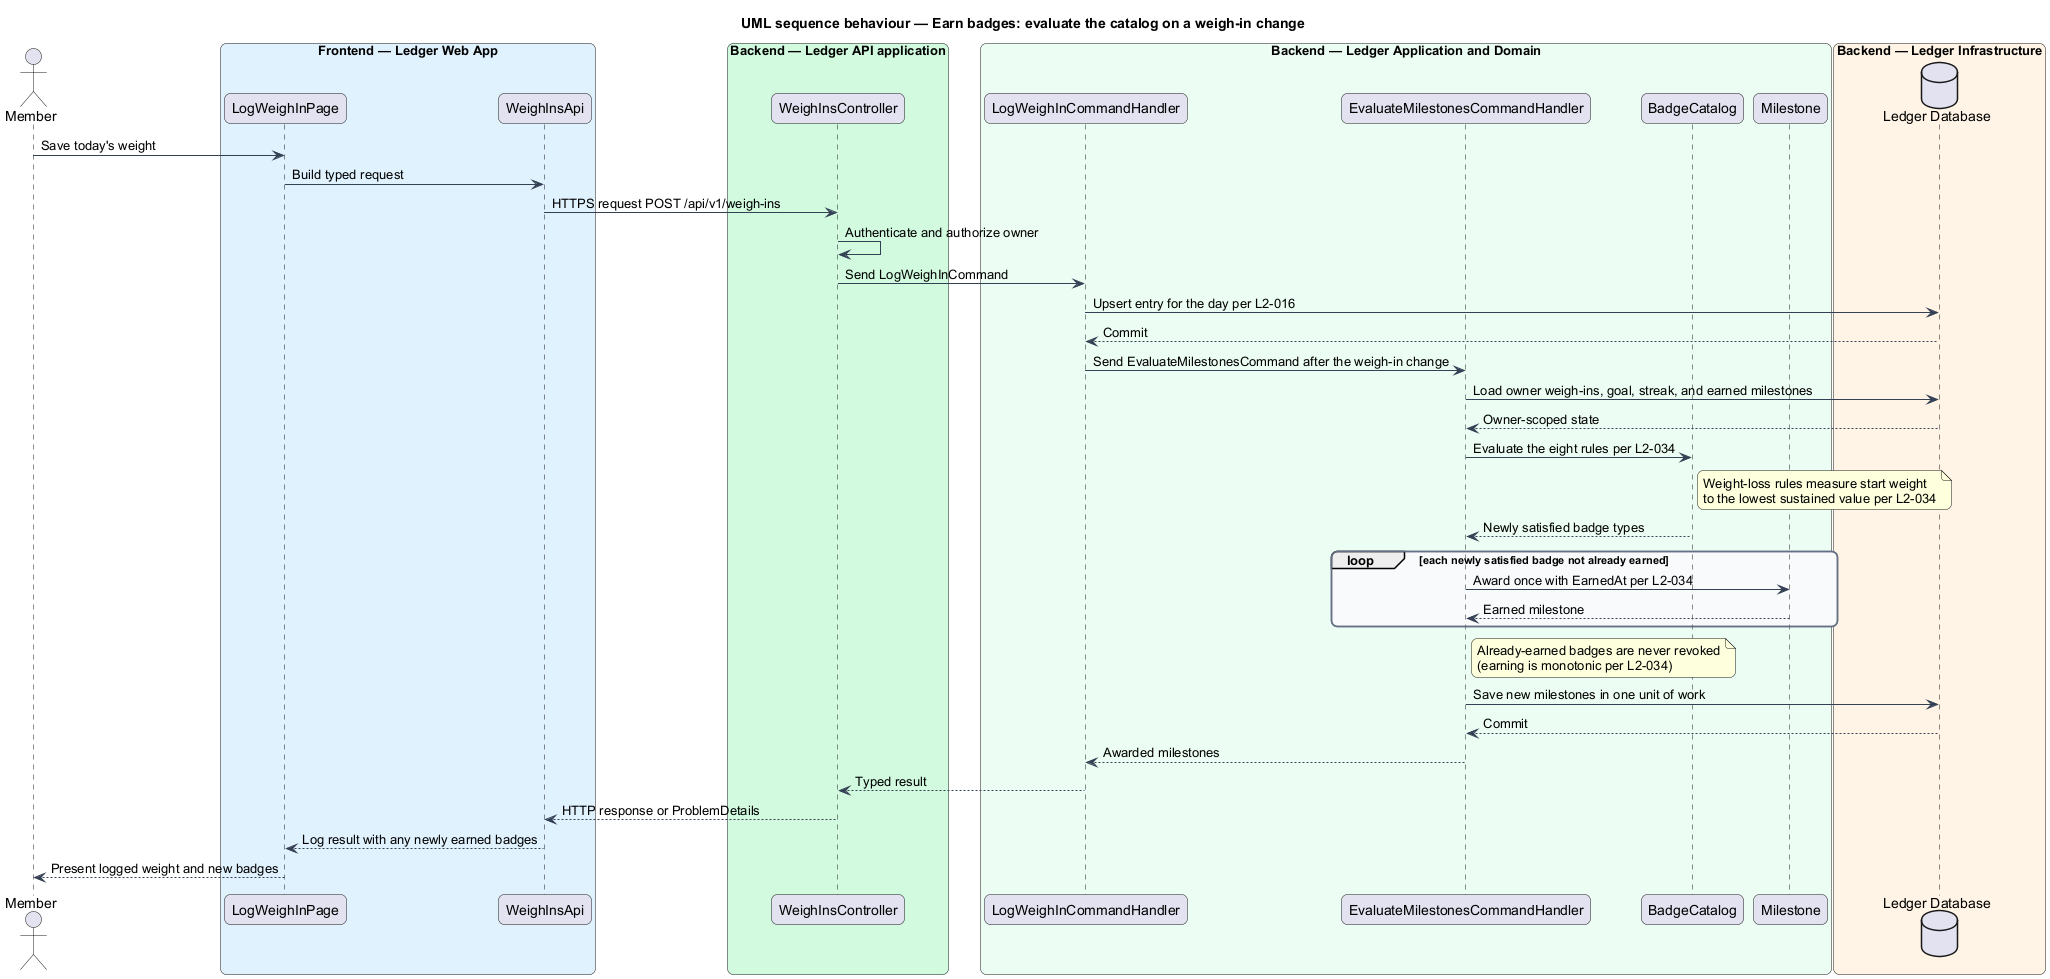

The diagram above was rendered by PlantUML. Its source (embedded in the PNG):
@startuml
title UML sequence behaviour — Earn badges: evaluate the catalog on a weigh-in change
skinparam backgroundColor #FFFFFF
skinparam shadowing false
skinparam roundcorner 12
skinparam defaultFontName Arial
skinparam ArrowColor #344054
skinparam rectangle {
  BorderColor #344054
  FontColor #101828
}
skinparam package {
  BorderColor #667085
  FontColor #101828
  BackgroundColor #F9FAFB
}
actor "Member" as actor
box "Frontend — Ledger Web App" #E0F2FE
  participant "LogWeighInPage" as page
  participant "WeighInsApi" as client
end box
box "Backend — Ledger API application" #D1FADF
  participant "WeighInsController" as controller
end box
box "Backend — Ledger Application and Domain" #ECFDF3
  participant "LogWeighInCommandHandler" as weighInHandler
  participant "EvaluateMilestonesCommandHandler" as handler
  participant "BadgeCatalog" as catalog
  participant "Milestone" as entity
end box
box "Backend — Ledger Infrastructure" #FFF4E5
  database "Ledger Database" as db
end box

actor -> page : Save today's weight
page -> client : Build typed request
client -> controller : HTTPS request POST /api/v1/weigh-ins
controller -> controller : Authenticate and authorize owner
controller -> weighInHandler : Send LogWeighInCommand
weighInHandler -> db : Upsert entry for the day per L2-016
db --> weighInHandler : Commit
weighInHandler -> handler : Send EvaluateMilestonesCommand after the weigh-in change
handler -> db : Load owner weigh-ins, goal, streak, and earned milestones
db --> handler : Owner-scoped state
handler -> catalog : Evaluate the eight rules per L2-034
note right of catalog
  Weight-loss rules measure start weight
  to the lowest sustained value per L2-034
end note
catalog --> handler : Newly satisfied badge types
loop each newly satisfied badge not already earned
  handler -> entity : Award once with EarnedAt per L2-034
  entity --> handler : Earned milestone
end
note right of handler
  Already-earned badges are never revoked
  (earning is monotonic per L2-034)
end note
handler -> db : Save new milestones in one unit of work
db --> handler : Commit
handler --> weighInHandler : Awarded milestones
weighInHandler --> controller : Typed result
controller --> client : HTTP response or ProblemDetails
client --> page : Log result with any newly earned badges
page --> actor : Present logged weight and new badges
@enduml